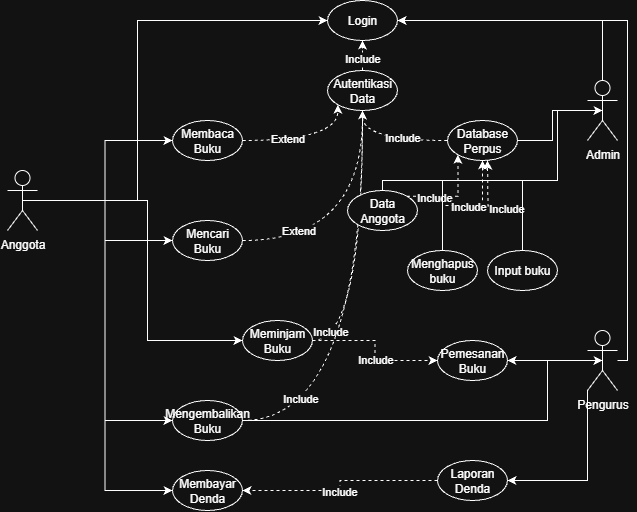

The diagram above was exported from draw.io. Its source (the exported page's mxGraphModel, read from the mxfile embedded in the PNG):
<mxGraphModel dx="632" dy="319" grid="1" gridSize="10" guides="1" tooltips="1" connect="1" arrows="1" fold="1" page="1" pageScale="1" pageWidth="850" pageHeight="1100" math="0" shadow="0">
  <root>
    <mxCell id="0" />
    <mxCell id="1" parent="0" />
    <mxCell id="p9nD7jN8t-lMGaPr9nOs-24" style="edgeStyle=orthogonalEdgeStyle;rounded=0;orthogonalLoop=1;jettySize=auto;html=1;exitX=0.5;exitY=0.5;exitDx=0;exitDy=0;exitPerimeter=0;entryX=0;entryY=0.5;entryDx=0;entryDy=0;" edge="1" parent="1" source="p9nD7jN8t-lMGaPr9nOs-1" target="p9nD7jN8t-lMGaPr9nOs-7">
      <mxGeometry relative="1" as="geometry" />
    </mxCell>
    <mxCell id="p9nD7jN8t-lMGaPr9nOs-25" style="edgeStyle=orthogonalEdgeStyle;rounded=0;orthogonalLoop=1;jettySize=auto;html=1;exitX=0.5;exitY=0.5;exitDx=0;exitDy=0;exitPerimeter=0;entryX=0;entryY=0.5;entryDx=0;entryDy=0;" edge="1" parent="1" source="p9nD7jN8t-lMGaPr9nOs-1" target="p9nD7jN8t-lMGaPr9nOs-4">
      <mxGeometry relative="1" as="geometry">
        <Array as="points">
          <mxPoint x="200" y="320" />
          <mxPoint x="200" y="140" />
        </Array>
      </mxGeometry>
    </mxCell>
    <mxCell id="p9nD7jN8t-lMGaPr9nOs-26" style="edgeStyle=orthogonalEdgeStyle;rounded=0;orthogonalLoop=1;jettySize=auto;html=1;exitX=0.5;exitY=0.5;exitDx=0;exitDy=0;exitPerimeter=0;entryX=0;entryY=0.5;entryDx=0;entryDy=0;" edge="1" parent="1" source="p9nD7jN8t-lMGaPr9nOs-1" target="p9nD7jN8t-lMGaPr9nOs-6">
      <mxGeometry relative="1" as="geometry" />
    </mxCell>
    <mxCell id="p9nD7jN8t-lMGaPr9nOs-27" style="edgeStyle=orthogonalEdgeStyle;rounded=0;orthogonalLoop=1;jettySize=auto;html=1;exitX=0.5;exitY=0.5;exitDx=0;exitDy=0;exitPerimeter=0;entryX=0;entryY=0.5;entryDx=0;entryDy=0;" edge="1" parent="1" source="p9nD7jN8t-lMGaPr9nOs-1" target="p9nD7jN8t-lMGaPr9nOs-8">
      <mxGeometry relative="1" as="geometry">
        <Array as="points">
          <mxPoint x="210" y="320" />
          <mxPoint x="210" y="460" />
        </Array>
      </mxGeometry>
    </mxCell>
    <mxCell id="p9nD7jN8t-lMGaPr9nOs-28" style="edgeStyle=orthogonalEdgeStyle;rounded=0;orthogonalLoop=1;jettySize=auto;html=1;exitX=0.5;exitY=0.5;exitDx=0;exitDy=0;exitPerimeter=0;entryX=0;entryY=0.5;entryDx=0;entryDy=0;" edge="1" parent="1" source="p9nD7jN8t-lMGaPr9nOs-1" target="p9nD7jN8t-lMGaPr9nOs-9">
      <mxGeometry relative="1" as="geometry" />
    </mxCell>
    <mxCell id="p9nD7jN8t-lMGaPr9nOs-29" style="edgeStyle=orthogonalEdgeStyle;rounded=0;orthogonalLoop=1;jettySize=auto;html=1;exitX=0.5;exitY=0.5;exitDx=0;exitDy=0;exitPerimeter=0;entryX=0;entryY=0.5;entryDx=0;entryDy=0;" edge="1" parent="1" source="p9nD7jN8t-lMGaPr9nOs-1" target="p9nD7jN8t-lMGaPr9nOs-10">
      <mxGeometry relative="1" as="geometry" />
    </mxCell>
    <mxCell id="p9nD7jN8t-lMGaPr9nOs-1" value="Anggota" style="shape=umlActor;verticalLabelPosition=bottom;verticalAlign=top;html=1;outlineConnect=0;" vertex="1" parent="1">
      <mxGeometry x="70" y="290" width="30" height="60" as="geometry" />
    </mxCell>
    <mxCell id="p9nD7jN8t-lMGaPr9nOs-33" style="edgeStyle=orthogonalEdgeStyle;rounded=0;orthogonalLoop=1;jettySize=auto;html=1;entryX=1;entryY=0.5;entryDx=0;entryDy=0;" edge="1" parent="1" source="p9nD7jN8t-lMGaPr9nOs-2" target="p9nD7jN8t-lMGaPr9nOs-4">
      <mxGeometry relative="1" as="geometry">
        <Array as="points">
          <mxPoint x="665" y="140" />
        </Array>
      </mxGeometry>
    </mxCell>
    <mxCell id="p9nD7jN8t-lMGaPr9nOs-2" value="Admin" style="shape=umlActor;verticalLabelPosition=bottom;verticalAlign=top;html=1;outlineConnect=0;" vertex="1" parent="1">
      <mxGeometry x="650" y="200" width="30" height="60" as="geometry" />
    </mxCell>
    <mxCell id="p9nD7jN8t-lMGaPr9nOs-32" style="edgeStyle=orthogonalEdgeStyle;rounded=0;orthogonalLoop=1;jettySize=auto;html=1;exitX=0.5;exitY=0.5;exitDx=0;exitDy=0;exitPerimeter=0;entryX=1;entryY=0.5;entryDx=0;entryDy=0;" edge="1" parent="1" source="p9nD7jN8t-lMGaPr9nOs-3" target="p9nD7jN8t-lMGaPr9nOs-31">
      <mxGeometry relative="1" as="geometry" />
    </mxCell>
    <mxCell id="p9nD7jN8t-lMGaPr9nOs-34" style="edgeStyle=orthogonalEdgeStyle;rounded=0;orthogonalLoop=1;jettySize=auto;html=1;" edge="1" parent="1" source="p9nD7jN8t-lMGaPr9nOs-3" target="p9nD7jN8t-lMGaPr9nOs-4">
      <mxGeometry relative="1" as="geometry">
        <Array as="points">
          <mxPoint x="690" y="480" />
          <mxPoint x="690" y="140" />
        </Array>
      </mxGeometry>
    </mxCell>
    <mxCell id="p9nD7jN8t-lMGaPr9nOs-38" style="edgeStyle=orthogonalEdgeStyle;rounded=0;orthogonalLoop=1;jettySize=auto;html=1;exitX=0;exitY=1;exitDx=0;exitDy=0;exitPerimeter=0;entryX=1;entryY=0.5;entryDx=0;entryDy=0;" edge="1" parent="1" source="p9nD7jN8t-lMGaPr9nOs-3" target="p9nD7jN8t-lMGaPr9nOs-37">
      <mxGeometry relative="1" as="geometry" />
    </mxCell>
    <mxCell id="p9nD7jN8t-lMGaPr9nOs-3" value="Pengurus" style="shape=umlActor;verticalLabelPosition=bottom;verticalAlign=top;html=1;outlineConnect=0;" vertex="1" parent="1">
      <mxGeometry x="650" y="450" width="30" height="60" as="geometry" />
    </mxCell>
    <mxCell id="p9nD7jN8t-lMGaPr9nOs-4" value="Login" style="ellipse;whiteSpace=wrap;html=1;" vertex="1" parent="1">
      <mxGeometry x="390" y="120" width="70" height="40" as="geometry" />
    </mxCell>
    <mxCell id="p9nD7jN8t-lMGaPr9nOs-45" style="edgeStyle=orthogonalEdgeStyle;rounded=0;orthogonalLoop=1;jettySize=auto;html=1;entryX=0.5;entryY=1;entryDx=0;entryDy=0;dashed=1;" edge="1" parent="1" source="p9nD7jN8t-lMGaPr9nOs-5" target="p9nD7jN8t-lMGaPr9nOs-4">
      <mxGeometry relative="1" as="geometry" />
    </mxCell>
    <mxCell id="p9nD7jN8t-lMGaPr9nOs-46" value="Include" style="edgeLabel;html=1;align=center;verticalAlign=middle;resizable=0;points=[];" vertex="1" connectable="0" parent="p9nD7jN8t-lMGaPr9nOs-45">
      <mxGeometry x="-0.5103" relative="1" as="geometry">
        <mxPoint as="offset" />
      </mxGeometry>
    </mxCell>
    <mxCell id="p9nD7jN8t-lMGaPr9nOs-5" value="Autentikasi Data" style="ellipse;whiteSpace=wrap;html=1;" vertex="1" parent="1">
      <mxGeometry x="390" y="190" width="70" height="40" as="geometry" />
    </mxCell>
    <mxCell id="p9nD7jN8t-lMGaPr9nOs-41" style="edgeStyle=orthogonalEdgeStyle;rounded=0;orthogonalLoop=1;jettySize=auto;html=1;entryX=0.5;entryY=1;entryDx=0;entryDy=0;curved=1;dashed=1;" edge="1" parent="1" source="p9nD7jN8t-lMGaPr9nOs-6" target="p9nD7jN8t-lMGaPr9nOs-5">
      <mxGeometry relative="1" as="geometry" />
    </mxCell>
    <mxCell id="p9nD7jN8t-lMGaPr9nOs-48" value="Extend" style="edgeLabel;html=1;align=center;verticalAlign=middle;resizable=0;points=[];" vertex="1" connectable="0" parent="p9nD7jN8t-lMGaPr9nOs-41">
      <mxGeometry x="-0.5524" y="10" relative="1" as="geometry">
        <mxPoint as="offset" />
      </mxGeometry>
    </mxCell>
    <mxCell id="p9nD7jN8t-lMGaPr9nOs-6" value="Mencari Buku" style="ellipse;whiteSpace=wrap;html=1;" vertex="1" parent="1">
      <mxGeometry x="235" y="340" width="70" height="40" as="geometry" />
    </mxCell>
    <mxCell id="p9nD7jN8t-lMGaPr9nOs-40" style="edgeStyle=orthogonalEdgeStyle;rounded=0;orthogonalLoop=1;jettySize=auto;html=1;exitX=1;exitY=0.5;exitDx=0;exitDy=0;entryX=0;entryY=1;entryDx=0;entryDy=0;curved=1;dashed=1;" edge="1" parent="1" source="p9nD7jN8t-lMGaPr9nOs-7" target="p9nD7jN8t-lMGaPr9nOs-5">
      <mxGeometry relative="1" as="geometry" />
    </mxCell>
    <mxCell id="p9nD7jN8t-lMGaPr9nOs-47" value="Extend" style="edgeLabel;html=1;align=center;verticalAlign=middle;resizable=0;points=[];" vertex="1" connectable="0" parent="p9nD7jN8t-lMGaPr9nOs-40">
      <mxGeometry x="-0.3132" y="2" relative="1" as="geometry">
        <mxPoint as="offset" />
      </mxGeometry>
    </mxCell>
    <mxCell id="p9nD7jN8t-lMGaPr9nOs-7" value="Membaca Buku" style="ellipse;whiteSpace=wrap;html=1;" vertex="1" parent="1">
      <mxGeometry x="235" y="240" width="70" height="40" as="geometry" />
    </mxCell>
    <mxCell id="p9nD7jN8t-lMGaPr9nOs-35" style="edgeStyle=orthogonalEdgeStyle;rounded=0;orthogonalLoop=1;jettySize=auto;html=1;entryX=0;entryY=0.5;entryDx=0;entryDy=0;dashed=1;" edge="1" parent="1" source="p9nD7jN8t-lMGaPr9nOs-8" target="p9nD7jN8t-lMGaPr9nOs-31">
      <mxGeometry relative="1" as="geometry" />
    </mxCell>
    <mxCell id="p9nD7jN8t-lMGaPr9nOs-55" value="Include" style="edgeLabel;html=1;align=center;verticalAlign=middle;resizable=0;points=[];" vertex="1" connectable="0" parent="p9nD7jN8t-lMGaPr9nOs-35">
      <mxGeometry x="0.1231" relative="1" as="geometry">
        <mxPoint as="offset" />
      </mxGeometry>
    </mxCell>
    <mxCell id="p9nD7jN8t-lMGaPr9nOs-43" style="edgeStyle=orthogonalEdgeStyle;rounded=0;orthogonalLoop=1;jettySize=auto;html=1;entryX=0.5;entryY=1;entryDx=0;entryDy=0;curved=1;dashed=1;" edge="1" parent="1" source="p9nD7jN8t-lMGaPr9nOs-8" target="p9nD7jN8t-lMGaPr9nOs-5">
      <mxGeometry relative="1" as="geometry" />
    </mxCell>
    <mxCell id="p9nD7jN8t-lMGaPr9nOs-49" value="Include" style="edgeLabel;html=1;align=center;verticalAlign=middle;resizable=0;points=[];" vertex="1" connectable="0" parent="p9nD7jN8t-lMGaPr9nOs-43">
      <mxGeometry x="-0.8751" y="9" relative="1" as="geometry">
        <mxPoint as="offset" />
      </mxGeometry>
    </mxCell>
    <mxCell id="p9nD7jN8t-lMGaPr9nOs-8" value="Meminjam Buku" style="ellipse;whiteSpace=wrap;html=1;" vertex="1" parent="1">
      <mxGeometry x="305" y="440" width="70" height="40" as="geometry" />
    </mxCell>
    <mxCell id="p9nD7jN8t-lMGaPr9nOs-42" style="edgeStyle=orthogonalEdgeStyle;rounded=0;orthogonalLoop=1;jettySize=auto;html=1;entryX=0.5;entryY=1;entryDx=0;entryDy=0;curved=1;dashed=1;" edge="1" parent="1" source="p9nD7jN8t-lMGaPr9nOs-9" target="p9nD7jN8t-lMGaPr9nOs-5">
      <mxGeometry relative="1" as="geometry" />
    </mxCell>
    <mxCell id="p9nD7jN8t-lMGaPr9nOs-50" value="Include" style="edgeLabel;html=1;align=center;verticalAlign=middle;resizable=0;points=[];" vertex="1" connectable="0" parent="p9nD7jN8t-lMGaPr9nOs-42">
      <mxGeometry x="-0.7284" y="22" relative="1" as="geometry">
        <mxPoint as="offset" />
      </mxGeometry>
    </mxCell>
    <mxCell id="p9nD7jN8t-lMGaPr9nOs-9" value="Mengembalikan Buku" style="ellipse;whiteSpace=wrap;html=1;" vertex="1" parent="1">
      <mxGeometry x="235" y="520" width="70" height="40" as="geometry" />
    </mxCell>
    <mxCell id="p9nD7jN8t-lMGaPr9nOs-10" value="Membayar Denda" style="ellipse;whiteSpace=wrap;html=1;" vertex="1" parent="1">
      <mxGeometry x="235" y="590" width="70" height="40" as="geometry" />
    </mxCell>
    <mxCell id="p9nD7jN8t-lMGaPr9nOs-44" style="edgeStyle=orthogonalEdgeStyle;rounded=0;orthogonalLoop=1;jettySize=auto;html=1;entryX=0.5;entryY=1;entryDx=0;entryDy=0;curved=1;dashed=1;" edge="1" parent="1" source="p9nD7jN8t-lMGaPr9nOs-11" target="p9nD7jN8t-lMGaPr9nOs-5">
      <mxGeometry relative="1" as="geometry" />
    </mxCell>
    <mxCell id="p9nD7jN8t-lMGaPr9nOs-51" value="Include" style="edgeLabel;html=1;align=center;verticalAlign=middle;resizable=0;points=[];" vertex="1" connectable="0" parent="p9nD7jN8t-lMGaPr9nOs-44">
      <mxGeometry x="-0.2105" y="-3" relative="1" as="geometry">
        <mxPoint as="offset" />
      </mxGeometry>
    </mxCell>
    <mxCell id="p9nD7jN8t-lMGaPr9nOs-11" value="Database Perpus" style="ellipse;whiteSpace=wrap;html=1;" vertex="1" parent="1">
      <mxGeometry x="510" y="240" width="70" height="40" as="geometry" />
    </mxCell>
    <mxCell id="p9nD7jN8t-lMGaPr9nOs-18" style="edgeStyle=orthogonalEdgeStyle;rounded=0;orthogonalLoop=1;jettySize=auto;html=1;dashed=1;" edge="1" parent="1" source="p9nD7jN8t-lMGaPr9nOs-12">
      <mxGeometry relative="1" as="geometry">
        <mxPoint x="550" y="280" as="targetPoint" />
      </mxGeometry>
    </mxCell>
    <mxCell id="p9nD7jN8t-lMGaPr9nOs-54" value="Include" style="edgeLabel;html=1;align=center;verticalAlign=middle;resizable=0;points=[];" vertex="1" connectable="0" parent="p9nD7jN8t-lMGaPr9nOs-18">
      <mxGeometry x="-0.0253" y="2" relative="1" as="geometry">
        <mxPoint as="offset" />
      </mxGeometry>
    </mxCell>
    <mxCell id="p9nD7jN8t-lMGaPr9nOs-12" value="Input buku" style="ellipse;whiteSpace=wrap;html=1;" vertex="1" parent="1">
      <mxGeometry x="550" y="370" width="70" height="40" as="geometry" />
    </mxCell>
    <mxCell id="p9nD7jN8t-lMGaPr9nOs-16" style="edgeStyle=orthogonalEdgeStyle;rounded=0;orthogonalLoop=1;jettySize=auto;html=1;exitX=1;exitY=0;exitDx=0;exitDy=0;entryX=0;entryY=1;entryDx=0;entryDy=0;curved=0;dashed=1;" edge="1" parent="1" source="p9nD7jN8t-lMGaPr9nOs-13" target="p9nD7jN8t-lMGaPr9nOs-11">
      <mxGeometry relative="1" as="geometry" />
    </mxCell>
    <mxCell id="p9nD7jN8t-lMGaPr9nOs-52" value="Include" style="edgeLabel;html=1;align=center;verticalAlign=middle;resizable=0;points=[];" vertex="1" connectable="0" parent="p9nD7jN8t-lMGaPr9nOs-16">
      <mxGeometry x="-0.4256" y="-1" relative="1" as="geometry">
        <mxPoint as="offset" />
      </mxGeometry>
    </mxCell>
    <mxCell id="p9nD7jN8t-lMGaPr9nOs-13" value="Data Anggota" style="ellipse;whiteSpace=wrap;html=1;" vertex="1" parent="1">
      <mxGeometry x="410" y="310" width="70" height="40" as="geometry" />
    </mxCell>
    <mxCell id="p9nD7jN8t-lMGaPr9nOs-17" style="edgeStyle=orthogonalEdgeStyle;rounded=0;orthogonalLoop=1;jettySize=auto;html=1;exitX=0.5;exitY=0;exitDx=0;exitDy=0;entryX=0.5;entryY=1;entryDx=0;entryDy=0;dashed=1;exitPerimeter=0;" edge="1" parent="1" source="p9nD7jN8t-lMGaPr9nOs-14" target="p9nD7jN8t-lMGaPr9nOs-11">
      <mxGeometry relative="1" as="geometry" />
    </mxCell>
    <mxCell id="p9nD7jN8t-lMGaPr9nOs-53" value="Include" style="edgeLabel;html=1;align=center;verticalAlign=middle;resizable=0;points=[];" vertex="1" connectable="0" parent="p9nD7jN8t-lMGaPr9nOs-17">
      <mxGeometry x="0.0867" y="-1" relative="1" as="geometry">
        <mxPoint as="offset" />
      </mxGeometry>
    </mxCell>
    <mxCell id="p9nD7jN8t-lMGaPr9nOs-14" value="Menghapus buku" style="ellipse;whiteSpace=wrap;html=1;" vertex="1" parent="1">
      <mxGeometry x="470" y="370" width="70" height="40" as="geometry" />
    </mxCell>
    <mxCell id="p9nD7jN8t-lMGaPr9nOs-19" style="edgeStyle=orthogonalEdgeStyle;rounded=0;orthogonalLoop=1;jettySize=auto;html=1;exitX=0.5;exitY=0;exitDx=0;exitDy=0;entryX=0.5;entryY=0.5;entryDx=0;entryDy=0;entryPerimeter=0;" edge="1" parent="1" source="p9nD7jN8t-lMGaPr9nOs-13" target="p9nD7jN8t-lMGaPr9nOs-2">
      <mxGeometry relative="1" as="geometry">
        <Array as="points">
          <mxPoint x="445" y="300" />
          <mxPoint x="620" y="300" />
          <mxPoint x="620" y="230" />
        </Array>
      </mxGeometry>
    </mxCell>
    <mxCell id="p9nD7jN8t-lMGaPr9nOs-20" style="edgeStyle=orthogonalEdgeStyle;rounded=0;orthogonalLoop=1;jettySize=auto;html=1;entryX=0.5;entryY=0.5;entryDx=0;entryDy=0;entryPerimeter=0;" edge="1" parent="1" source="p9nD7jN8t-lMGaPr9nOs-14" target="p9nD7jN8t-lMGaPr9nOs-2">
      <mxGeometry relative="1" as="geometry">
        <Array as="points">
          <mxPoint x="505" y="300" />
          <mxPoint x="620" y="300" />
          <mxPoint x="620" y="230" />
        </Array>
      </mxGeometry>
    </mxCell>
    <mxCell id="p9nD7jN8t-lMGaPr9nOs-21" style="edgeStyle=orthogonalEdgeStyle;rounded=0;orthogonalLoop=1;jettySize=auto;html=1;entryX=0.5;entryY=0.5;entryDx=0;entryDy=0;entryPerimeter=0;" edge="1" parent="1" source="p9nD7jN8t-lMGaPr9nOs-12" target="p9nD7jN8t-lMGaPr9nOs-2">
      <mxGeometry relative="1" as="geometry">
        <Array as="points">
          <mxPoint x="585" y="300" />
          <mxPoint x="620" y="300" />
          <mxPoint x="620" y="230" />
        </Array>
      </mxGeometry>
    </mxCell>
    <mxCell id="p9nD7jN8t-lMGaPr9nOs-22" style="edgeStyle=orthogonalEdgeStyle;rounded=0;orthogonalLoop=1;jettySize=auto;html=1;entryX=0.5;entryY=0.5;entryDx=0;entryDy=0;entryPerimeter=0;" edge="1" parent="1" source="p9nD7jN8t-lMGaPr9nOs-11" target="p9nD7jN8t-lMGaPr9nOs-2">
      <mxGeometry relative="1" as="geometry" />
    </mxCell>
    <mxCell id="p9nD7jN8t-lMGaPr9nOs-23" style="edgeStyle=orthogonalEdgeStyle;rounded=0;orthogonalLoop=1;jettySize=auto;html=1;exitX=0.5;exitY=1;exitDx=0;exitDy=0;" edge="1" parent="1" source="p9nD7jN8t-lMGaPr9nOs-6" target="p9nD7jN8t-lMGaPr9nOs-6">
      <mxGeometry relative="1" as="geometry" />
    </mxCell>
    <mxCell id="p9nD7jN8t-lMGaPr9nOs-31" value="Pemesanan Buku" style="ellipse;whiteSpace=wrap;html=1;" vertex="1" parent="1">
      <mxGeometry x="500" y="460" width="70" height="40" as="geometry" />
    </mxCell>
    <mxCell id="p9nD7jN8t-lMGaPr9nOs-36" style="edgeStyle=orthogonalEdgeStyle;rounded=0;orthogonalLoop=1;jettySize=auto;html=1;entryX=0.5;entryY=0.5;entryDx=0;entryDy=0;entryPerimeter=0;" edge="1" parent="1" source="p9nD7jN8t-lMGaPr9nOs-9" target="p9nD7jN8t-lMGaPr9nOs-3">
      <mxGeometry relative="1" as="geometry">
        <Array as="points">
          <mxPoint x="610" y="540" />
          <mxPoint x="610" y="480" />
        </Array>
      </mxGeometry>
    </mxCell>
    <mxCell id="p9nD7jN8t-lMGaPr9nOs-39" style="edgeStyle=orthogonalEdgeStyle;rounded=0;orthogonalLoop=1;jettySize=auto;html=1;entryX=1;entryY=0.5;entryDx=0;entryDy=0;dashed=1;" edge="1" parent="1" source="p9nD7jN8t-lMGaPr9nOs-37" target="p9nD7jN8t-lMGaPr9nOs-10">
      <mxGeometry relative="1" as="geometry" />
    </mxCell>
    <mxCell id="p9nD7jN8t-lMGaPr9nOs-56" value="Include" style="edgeLabel;html=1;align=center;verticalAlign=middle;resizable=0;points=[];" vertex="1" connectable="0" parent="p9nD7jN8t-lMGaPr9nOs-39">
      <mxGeometry x="0.0519" y="1" relative="1" as="geometry">
        <mxPoint as="offset" />
      </mxGeometry>
    </mxCell>
    <mxCell id="p9nD7jN8t-lMGaPr9nOs-37" value="Laporan Denda" style="ellipse;whiteSpace=wrap;html=1;" vertex="1" parent="1">
      <mxGeometry x="500" y="580" width="70" height="40" as="geometry" />
    </mxCell>
  </root>
</mxGraphModel>